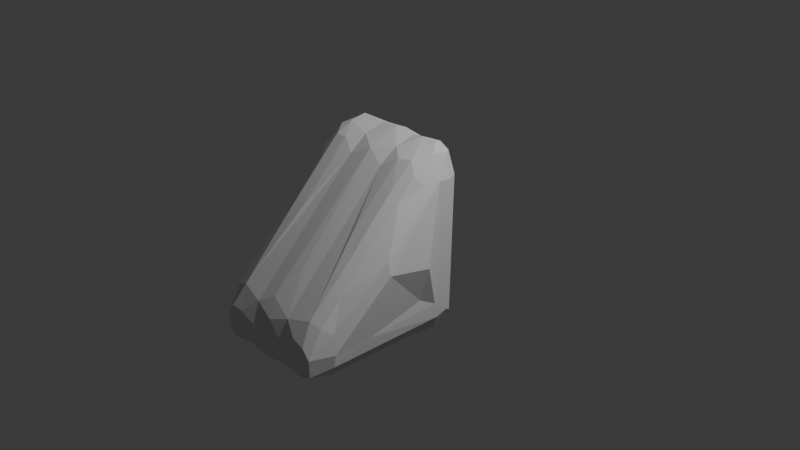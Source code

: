 # Source: cowder.blend  (saved by Blender 5.1.30; exported with 4.5.12 LTS)
import bpy
from mathutils import Matrix  # noqa: F401  (used for matrix-valued properties, if any)

bpy.ops.wm.read_factory_settings(use_empty=True)
scene = bpy.context.scene
scene.name = 'Scene'

# ---- collections
col_collection = bpy.data.collections.new('Collection'); scene.collection.children.link(col_collection)

# ---- world
world_world = bpy.data.worlds.new('World'); scene.world = world_world
world_world.use_nodes = True; world_world.node_tree.nodes.clear()
_N = world_world.node_tree.nodes; _L = world_world.node_tree.links
n0 = _N.new('ShaderNodeOutputWorld'); n0.name = 'World Output'; n0.location = (200, 100)
n1 = _N.new('ShaderNodeBackground'); n1.name = 'Background'; n1.location = (-200, 100)
n1.inputs[0].default_value = (0.05088, 0.05088, 0.05088, 1.0)
_L.new(n1.outputs[0], n0.inputs[0])
n0.is_active_output = True
world_world.color = (0.05088, 0.05088, 0.05088)
world_world.sun_shadow_jitter_overblur = 0.0

# ---- cameras
cam_camera = bpy.data.cameras.new('Camera')
cam_camera.clip_end = 100.0
cam_camera.ortho_scale = 7.314

# ---- lights
light_light = bpy.data.lights.new('Light', 'POINT')
light_light.energy = 1000.0
light_light.shadow_soft_size = 0.1

# ---- meshes
me_b_ziercurve_004 = bpy.data.meshes.new('BézierCurve.004')
me_b_ziercurve_004.from_pydata([(-0.5986, 0.0451, -0.8518), (-0.471, 0.0818, -0.8811), (-0.4631, 0.1475, -0.7478), (-0.6784, -0.04342, -0.7183), (-0.4784, -0.07233, -0.9822), (-0.4365, 0.1859, -0.5524), (-0.4069, 0.1849, 0.07496), (-0.6094, 0.08513, -0.6047), (-0.6091, 0.1025, 0.6731), (-0.4983, 0.1639, 0.1591), (-0.6842, -0.03615, 0.6908), (-0.4878, 0.1811, 0.6748), (-0.5753, 0.04471, 0.934), (-0.5036, 0.07182, 0.9589), (-0.6097, -0.02111, 0.9377), (-0.4564, -0.03819, 1.026), (-0.1941, 0.08464, -0.8449), (0.02587, 0.08353, -0.8774), (0.02581, 0.1489, -0.7499), (0.246, 0.08467, -0.8448), (0.5228, 0.08176, -0.8812), (0.5146, 0.1475, -0.7477), (0.6582, 0.06984, -0.8068), (-0.3654, -0.0925, -0.9933), (-0.241, -0.01873, -0.9329), (0.006533, -0.08237, -0.9895), (0.2063, -0.01962, -0.9345), (0.4185, -0.08763, -0.9915), (0.5333, -0.07149, -0.9816), (0.6536, -0.1303, -0.9202), (0.7324, -0.04565, -0.7207), (-0.3466, 0.1885, 0.7124), (-0.1793, 0.1835, 0.08601), (0.03178, 0.1836, -0.5596), (0.02363, 0.1862, 0.3542), (0.2301, 0.1827, 0.09486), (0.3882, 0.1894, 0.7074), (0.4901, 0.1852, -0.5535), (0.464, 0.1846, 0.0924), (0.5205, 0.1839, 0.7027), (-0.3252, 0.1659, -0.3364), (-0.1945, 0.156, -0.5594), (-0.1312, 0.1666, 0.6733), (0.1761, 0.1668, 0.6742), (0.2344, 0.1558, -0.5669), (0.375, 0.1632, -0.6215), (0.5636, 0.1671, 0.5317), (0.6587, 0.1039, 0.6769), (0.7396, -0.04515, 0.6927), (0.0271, 0.189, 0.7607), (-0.2163, 0.06319, 0.9669), (0.02753, 0.0656, 0.9842), (0.2404, 0.06879, 0.9517), (0.5004, 0.06325, 0.9826), (0.6268, 0.04584, 0.9338), (-0.1935, -0.03724, 1.001), (0.02516, -0.05996, 1.035), (0.2455, -0.03724, 1.001), (0.3842, -0.05601, 1.027), (0.5381, -0.03724, 1.016), (0.6597, -0.01621, 0.9331), (-0.6128, -0.2875, -0.8885), (-0.6886, -0.2102, -0.7467), (-0.5203, -0.1828, -0.985), (-0.4105, -0.5014, -0.977), (-0.4985, -0.4811, -0.9542), (-0.6807, -1.487, -0.7551), (-0.4191, -1.433, -0.9805), (-0.4948, -1.354, -0.9558), (-0.6084, -1.483, -0.8794), (-0.5774, -1.726, -0.8171), (-0.4823, -1.738, -0.8555), (-0.4647, -1.775, -0.7602), (-0.6846, -0.2514, -0.4054), (-0.818, -0.2068, 0.2403), (-0.691, -0.5376, -0.4401), (-0.6886, -0.191, 0.7688), (-0.669, -0.416, 0.6237), (-0.7011, -1.094, -0.5958), (-0.8114, -0.8447, 0.009387), (-0.5933, -0.8904, 0.309), (-0.4811, -0.8878, 0.3917), (-0.594, -1.107, 0.08971), (-0.4827, -1.105, 0.1679), (-0.5834, -0.2308, 0.9398), (-0.468, -0.2029, 0.9906), (-0.4822, -0.3828, 0.8959), (-0.5992, -0.4393, 0.7639), (-0.5957, -0.6714, 0.5288), (-0.4827, -0.596, 0.6861), (-0.5926, -1.328, -0.1319), (-0.4833, -1.322, -0.05375), (-0.6957, -1.494, -0.6152), (-0.6767, -1.466, -0.4751), (-0.4594, -1.597, -0.3218), (-0.5891, -1.725, -0.6417), (-0.5932, -1.576, -0.3846), (-0.5083, -1.733, -0.5308), (-0.2587, -0.1789, -0.9694), (-0.07929, -0.1834, -0.983), (0.1063, -0.1906, -0.986), (0.3164, -0.1811, -0.9696), (0.5732, -0.18, -0.9839), (0.7342, -0.1857, -0.7592), (0.02685, -0.4766, -0.9769), (0.4694, -0.4981, -0.978), (0.5492, -0.4809, -0.9549), (-0.1934, -0.5049, -0.9479), (0.2453, -0.5049, -0.9479), (0.6625, -0.4731, -0.8834), (0.02712, -1.434, -0.9778), (0.4707, -1.433, -0.9805), (0.5484, -1.358, -0.9546), (0.6598, -1.48, -0.8796), (0.7333, -1.503, -0.7526), (-0.1936, -1.47, -0.9427), (0.2455, -1.47, -0.9427), (-0.1929, -1.721, -0.8433), (0.02543, -1.742, -0.8574), (0.2446, -1.722, -0.8434), (0.5331, -1.738, -0.8552), (0.6322, -1.716, -0.8225), (-0.1935, -1.757, -0.7571), (0.02708, -1.784, -0.7584), (0.2455, -1.757, -0.7571), (0.5177, -1.775, -0.7603), (0.7452, -0.1824, 0.713), (0.7388, -0.2152, -0.5923), (0.7363, -0.4153, -0.4761), (0.8587, -0.4175, -0.07937), (0.09468, -1.323, -0.03155), (0.6378, -0.826, 0.3814), (-0.3404, -0.9329, 0.3562), (0.3923, -0.9329, 0.3562), (0.533, -0.8878, 0.3917), (0.7532, -1.076, -0.608), (0.8485, -0.903, 0.01782), (-0.1828, -0.4656, 0.8003), (0.2347, -0.4656, 0.8002), (0.5346, -1.105, 0.1679), (0.6378, -1.043, 0.162), (0.7483, -1.499, -0.6184), (0.8182, -0.9029, 0.1465), (-0.1937, -0.2655, 0.943), (0.2454, -0.2656, 0.943), (0.6312, -0.1627, 0.956), (-0.3521, -0.3889, 0.9), (0.02242, -0.3996, 0.8987), (0.3979, -0.3898, 0.8988), (0.5405, -0.3517, 0.9123), (0.6367, -0.4148, 0.8017), (0.7174, -0.3361, 0.7051), (0.5346, -0.596, 0.6861), (0.6404, -0.6055, 0.6027), (0.5352, -1.322, -0.05375), (0.637, -1.335, -0.1328), (-0.0284, -1.58, -0.2874), (0.5113, -1.597, -0.3219), (0.7074, -1.48, -0.4253), (0.6345, -1.572, -0.3689), (-0.3702, -1.735, -0.53), (-0.1973, -1.648, -0.3847), (0.04218, -1.704, -0.4559), (0.2487, -1.65, -0.3868), (0.4146, -1.719, -0.4953), (0.5609, -1.732, -0.5284), (0.643, -1.731, -0.6302), (-0.1082, -1.752, -0.6016), (0.2768, -1.749, -0.6204)], [], [(4, 0, 1), (5, 8, 9), (9, 6, 5), (16, 1, 2), (17, 16, 18), (19, 17, 18), (20, 19, 21), (23, 4, 24), (16, 24, 1), (19, 26, 17), (32, 6, 31), (33, 32, 35), (38, 36, 39), (40, 5, 6), (41, 6, 32), (34, 32, 42), (44, 33, 35), (45, 44, 38), (38, 44, 35), (37, 21, 45), (39, 46, 38), (22, 21, 37), (47, 37, 46), (31, 6, 11), (31, 13, 50), (42, 32, 31), (42, 50, 49), (49, 43, 34), (52, 43, 49), (36, 52, 53), (47, 46, 39), (47, 39, 54), (54, 39, 53), (55, 50, 15), (59, 53, 58), (65, 63, 64), (62, 61, 66), (68, 61, 65), (66, 61, 69), (72, 70, 71), (73, 3, 62), (10, 73, 74), (62, 66, 78), (75, 78, 79), (92, 79, 78), (79, 92, 93), (80, 93, 82), (82, 93, 90), (76, 10, 74), (84, 14, 76), (76, 77, 87), (84, 76, 87), (87, 77, 88), (89, 87, 88), (88, 77, 80), (90, 93, 96), (97, 96, 95), (23, 63, 4), (98, 23, 24), (100, 25, 26), (101, 26, 27), (102, 27, 28), (29, 102, 28), (103, 29, 30), (23, 64, 63), (64, 23, 98), (105, 27, 102), (107, 64, 98), (104, 107, 98), (108, 104, 101), (105, 108, 101), (109, 106, 29), (103, 109, 29), (110, 107, 104), (109, 112, 106), (112, 111, 105), (121, 113, 114), (48, 127, 30), (129, 127, 126), (126, 136, 129), (135, 127, 128), (131, 134, 140), (132, 81, 83), (134, 133, 139), (135, 114, 103), (141, 114, 135), (136, 141, 135), (56, 55, 143), (57, 56, 144), (58, 57, 144), (59, 58, 145), (146, 85, 86), (143, 85, 146), (56, 143, 147), (144, 56, 147), (58, 144, 148), (150, 145, 149), (146, 89, 132), (130, 147, 156), (152, 148, 133), (163, 130, 156), (94, 97, 160), (165, 157, 164), (166, 141, 158), (167, 122, 123), (162, 161, 167), (162, 167, 168), (124, 168, 123), (168, 124, 125), (2, 1, 0), (7, 3, 10, 8), (5, 7, 8), (7, 0, 3), (8, 12, 13, 11), (11, 9, 8), (11, 6, 9), (8, 10, 14, 12), (12, 14, 15, 13), (16, 17, 25, 24), (22, 20, 21), (1, 24, 4), (19, 20, 27, 26), (17, 26, 25), (28, 20, 22, 29), (28, 27, 20), (2, 5, 41, 16), (30, 29, 22), (35, 32, 34), (38, 35, 36), (41, 33, 18, 16), (41, 5, 40), (41, 40, 6), (18, 33, 44, 19), (33, 41, 32), (43, 35, 34), (44, 45, 21, 19), (43, 36, 35), (22, 47, 48, 30), (45, 38, 37), (46, 37, 38), (47, 22, 37), (55, 56, 51, 50), (31, 11, 13), (50, 42, 31), (49, 34, 42), (51, 49, 50), (52, 49, 51), (36, 43, 52), (53, 39, 36), (50, 13, 15), (51, 56, 57, 52), (57, 58, 53, 52), (47, 54, 60, 48), (59, 60, 54, 53), (0, 61, 62, 3), (0, 4, 63, 61), (67, 68, 65, 64), (63, 65, 61), (69, 67, 71, 70), (68, 69, 61), (68, 67, 69), (70, 66, 69), (79, 77, 76, 74), (10, 3, 73), (75, 73, 62), (74, 73, 75), (74, 75, 79), (93, 80, 77, 79), (78, 75, 62), (80, 82, 83, 81), (82, 90, 91, 83), (14, 84, 85, 15), (76, 14, 10), (84, 87, 86, 85), (88, 80, 81, 89), (89, 86, 87), (90, 96, 94, 91), (92, 78, 66), (70, 95, 92, 66), (92, 95, 96, 93), (95, 70, 72, 97), (97, 94, 96), (24, 25, 99, 98), (109, 103, 114, 113), (100, 99, 25), (26, 101, 100), (99, 104, 98), (100, 104, 99), (101, 104, 100), (105, 101, 27), (106, 105, 102), (29, 106, 102), (106, 112, 105), (109, 113, 112), (71, 67, 115, 117), (107, 115, 64), (110, 115, 107), (108, 116, 104), (105, 116, 108), (115, 67, 64), (116, 110, 104), (105, 111, 116), (113, 111, 112), (115, 110, 118, 117), (118, 110, 116, 119), (116, 111, 120, 119), (120, 111, 113, 121), (71, 117, 122, 72), (122, 117, 118, 123), (118, 119, 124, 123), (124, 119, 120, 125), (125, 120, 121, 166), (83, 91, 94, 132), (127, 103, 30), (48, 126, 127), (129, 128, 127), (136, 128, 129), (127, 135, 103), (128, 136, 135), (126, 142, 136), (131, 140, 142), (140, 134, 139), (94, 161, 137, 132), (138, 163, 157, 133), (156, 137, 161), (163, 138, 130), (157, 154, 139, 133), (154, 155, 140, 139), (85, 143, 55, 15), (140, 155, 142), (126, 48, 60, 145), (7, 5, 2, 0), (58, 148, 149, 145), (145, 60, 59), (151, 126, 145, 150), (152, 153, 150, 149), (146, 86, 89), (137, 143, 146), (147, 143, 137), (138, 144, 147), (148, 144, 138), (152, 149, 148), (142, 126, 151, 153), (150, 153, 151), (134, 131, 153, 152), (132, 89, 81), (137, 146, 132), (156, 147, 137), (138, 147, 130), (133, 148, 138), (134, 152, 133), (158, 136, 142, 155), (153, 131, 142), (136, 158, 141), (157, 159, 155, 154), (121, 114, 141, 166), (155, 159, 158), (161, 94, 160), (162, 156, 161), (163, 156, 162), (168, 164, 163), (164, 157, 163), (165, 166, 159, 157), (160, 72, 122, 167), (159, 166, 158), (72, 160, 97), (167, 161, 160), (168, 167, 123), (163, 162, 168), (165, 168, 125), (165, 164, 168), (166, 165, 125)])
me_b_ziercurve_004.auto_texspace = False
me_b_ziercurve_004.update()
arm_armature = bpy.data.armatures.new('Armature')  # bones are not reproduced

# ---- objects
ob_light = bpy.data.objects.new('Light', light_light)
ob_camera = bpy.data.objects.new('Camera', cam_camera)
ob_b_ziercurve_004 = bpy.data.objects.new('BézierCurve.004', me_b_ziercurve_004)
ob_armature = bpy.data.objects.new('Armature', arm_armature)

# ---- transforms, parenting, visibility, modifiers, constraints
ob_light.location = (4.076, 1.005, 5.904)
ob_light.rotation_euler = (0.6503, 0.05522, 1.866)
ob_light.lock_rotations_4d = False
ob_light.empty_display_type = 'ARROWS'
ob_light.color = (0.0, 0.0, 0.0, 0.0)
ob_light.lineart.crease_threshold = 0.0
ob_camera.location = (7.359, -6.926, 4.958)
ob_camera.rotation_euler = (1.109, 0.0, 0.8149)
ob_camera.lock_rotations_4d = False
ob_camera.empty_display_type = 'ARROWS'
ob_camera.color = (0.0, 0.0, 0.0, 0.0)
ob_camera.display_type = 'WIRE'
ob_camera.lineart.crease_threshold = 0.0
ob_b_ziercurve_004.parent = ob_armature
ob_b_ziercurve_004.location = (0.0, 0.0, 0.0)
_vg = ob_b_ziercurve_004.vertex_groups.new(name='nose_eye')
for _i, _w in zip([32, 34, 35, 42, 43, 49], [0.04183, 0.7126, 0.04538, 0.07391, 0.08574, 0.001029]): _vg.add([_i], _w, 'REPLACE')
_vg = ob_b_ziercurve_004.vertex_groups.new(name='forehead')
for _i, _w in zip([11, 15, 31, 34, 36, 42, 43, 49, 50, 51, 52, 55, 56, 57, 58, 81, 83, 84, 85, 86, 87, 89, 130, 132, 133, 134, 137, 138, 139, 143, 144, 146, 147, 148, 149], [0.04026, 0.0441, 0.1894, 0.06399, 0.05905, 0.7296, 0.1934, 0.7924, 0.6923, 0.964, 0.5862, 0.7033, 0.954, 0.5197, 0.1388, 0.03764, 0.02235, 0.02707, 0.08749, 0.07465, 0.0004482, 0.02433, 0.001955, 0.08391, 0.06774, 0.02072, 0.1908, 0.1473, 0.01446, 0.5285, 0.2604, 0.1457, 0.3881, 0.09276, 0.03949]): _vg.add([_i], _w, 'REPLACE')
_vg = ob_b_ziercurve_004.vertex_groups.new(name='crown_socket')
_vg = ob_b_ziercurve_004.vertex_groups.new(name='eye_width.L')
for _i, _w in zip([34, 36, 39, 43, 49, 52, 57, 58, 144, 147, 148], [0.02476, 0.09541, 0.002181, 0.5062, 0.09907, 0.06757, 0.0596, 0.00566, 0.2057, 0.001229, 0.03731]): _vg.add([_i], _w, 'REPLACE')
_vg = ob_b_ziercurve_004.vertex_groups.new(name='temple.L')
for _i, _w in zip([36, 38, 39, 46, 47, 48], [0.02829, 0.1086, 0.1225, 0.3807, 0.09678, 0.005079]): _vg.add([_i], _w, 'REPLACE')
_vg = ob_b_ziercurve_004.vertex_groups.new(name='ear_socket.L')
_vg = ob_b_ziercurve_004.vertex_groups.new(name='eye_socket_protrusion.L')
for _i, _w in zip([30, 47, 48, 57, 58, 60, 103, 126, 127, 128, 129, 130, 131, 132, 133, 134, 135, 136, 137, 138, 139, 140, 142, 143, 144, 145, 146, 147, 148, 149, 150, 151, 152, 153, 154, 155, 157, 158, 159], [0.01181, 0.02769, 0.1881, 0.05992, 0.04563, 0.05311, 0.02901, 0.6358, 0.07759, 0.136, 0.475, 0.06835, 0.7009, 0.04456, 0.4058, 0.6091, 0.004138, 0.4929, 0.09946, 0.6096, 0.3051, 0.3595, 0.4823, 0.06004, 0.2814, 0.1899, 0.03291, 0.2401, 0.71, 0.653, 0.7855, 0.7731, 0.8579, 0.8933, 0.1862, 0.1591, 0.03571, 0.05496, 0.04337]): _vg.add([_i], _w, 'REPLACE')
_vg = ob_b_ziercurve_004.vertex_groups.new(name='eye_socket.L')
_vg = ob_b_ziercurve_004.vertex_groups.new(name='eye_ridge.L')
for _i, _w in zip([36, 38, 39, 43, 46, 47, 48, 49, 52, 53, 54, 57, 58, 59, 60, 126, 128, 129, 138, 144, 145, 147, 148, 149, 150, 151, 152, 153], [0.7648, 0.09124, 0.8117, 0.176, 0.4121, 0.8324, 0.7673, 0.0317, 0.2958, 0.9773, 0.9599, 0.3337, 0.7729, 0.9617, 0.9319, 0.3432, 0.0005912, 0.07897, 0.02868, 0.1699, 0.7837, 0.006261, 0.115, 0.2588, 0.1567, 0.1877, 0.02653, 0.02168]): _vg.add([_i], _w, 'REPLACE')
_vg = ob_b_ziercurve_004.vertex_groups.new(name='eye_width.R')
for _i, _w in zip([80, 81, 82, 83, 86, 89, 132, 133, 137, 138, 143, 144, 146, 147], [0.01061, 0.08394, 0.01009, 0.0739, 0.05829, 0.03244, 0.1629, 0.0005022, 0.3459, 0.05309, 0.08717, 0.02257, 0.1257, 0.1536]): _vg.add([_i], _w, 'REPLACE')
_vg = ob_b_ziercurve_004.vertex_groups.new(name='temple.R')
_vg = ob_b_ziercurve_004.vertex_groups.new(name='ear_socket.R')
_vg = ob_b_ziercurve_004.vertex_groups.new(name='eye_socket_protrusion.R')
for _i, _w in zip([3, 10, 14, 55, 61, 62, 73, 74, 75, 76, 77, 78, 79, 80, 81, 82, 83, 84, 85, 86, 87, 88, 89, 90, 91, 93, 94, 96, 97, 132, 137, 138, 143, 146, 147, 160, 161], [0.03634, 0.08476, 0.005047, 0.02243, 0.001961, 0.0431, 0.1591, 0.5272, 0.1208, 0.3412, 0.7912, 0.005835, 0.4601, 0.5641, 0.4386, 0.3512, 0.2469, 0.2171, 0.1523, 0.5768, 0.7564, 0.8884, 0.7982, 0.1803, 0.1843, 0.05186, 0.1048, 0.07182, 0.02465, 0.2209, 0.2178, 0.02182, 0.1579, 0.541, 0.1024, 0.01949, 0.03089]): _vg.add([_i], _w, 'REPLACE')
_vg = ob_b_ziercurve_004.vertex_groups.new(name='eye_socket.R')
_vg = ob_b_ziercurve_004.vertex_groups.new(name='eye_ridge.R')
for _i, _w in zip([6, 8, 9, 10, 11, 12, 13, 14, 15, 31, 40, 42, 49, 50, 55, 73, 74, 76, 77, 80, 81, 84, 85, 86, 87, 88, 89, 137, 143, 146, 147], [0.1225, 0.9301, 0.371, 0.9078, 0.9143, 0.9832, 0.9805, 0.9644, 0.9304, 0.7655, 0.001998, 0.1481, 0.01486, 0.2591, 0.2125, 0.01757, 0.269, 0.6745, 0.1612, 0.03081, 0.005591, 0.7236, 0.7227, 0.266, 0.1716, 0.007876, 0.05383, 0.04381, 0.1387, 0.1475, 0.01238]): _vg.add([_i], _w, 'REPLACE')
_vg = ob_b_ziercurve_004.vertex_groups.new(name='cheek_width.L')
for _i, _w in zip([21, 22, 32, 34, 35, 37, 38, 45, 46, 47], [0.01192, 0.01217, 0.02922, 0.07374, 0.8246, 0.09902, 0.6205, 0.004165, 0.1829, 0.0379]): _vg.add([_i], _w, 'REPLACE')
_vg = ob_b_ziercurve_004.vertex_groups.new(name='cheek_fullness.L')
for _i, _w in zip([129, 131, 134, 136, 139, 140, 142, 154, 155], [0.009765, 0.05333, 0.01389, 0.125, 0.02648, 0.07607, 0.1761, 0.00881, 0.0221]): _vg.add([_i], _w, 'REPLACE')
_vg = ob_b_ziercurve_004.vertex_groups.new(name='nose_mouth')
_vg = ob_b_ziercurve_004.vertex_groups.new(name='nape_width.L')
for _i, _w in zip([18, 19, 20, 21, 22, 25, 26, 27, 28, 29, 30, 33, 35, 37, 38, 44, 45, 99, 100, 101, 102, 103, 104, 105, 106, 108, 109, 127, 128, 129, 135, 136, 142], [0.04908, 0.325, 0.7998, 0.8748, 0.9237, 0.06014, 0.2453, 0.616, 0.7004, 0.7262, 0.8433, 0.1132, 0.01999, 0.8841, 0.1518, 0.8511, 0.9067, 0.05095, 0.1623, 0.4654, 0.6423, 0.6781, 0.05468, 0.2356, 0.2943, 0.1275, 0.3817, 0.6987, 0.4194, 0.2309, 0.0292, 0.0698, 0.051]): _vg.add([_i], _w, 'REPLACE')
_vg = ob_b_ziercurve_004.vertex_groups.new(name='mouth_protrusion')
for _i, _w in zip([0, 1, 3, 4, 19, 20, 22, 23, 24, 25, 26, 27, 28, 29, 30, 61, 62, 63, 64, 65, 66, 67, 68, 69, 70, 71, 72, 73, 74, 75, 78, 79, 92, 93, 98, 99, 100, 101, 102, 103, 104, 105, 106, 107, 108, 109, 110, 111, 112, 113, 114, 115, 116, 117, 118, 119, 120, 121, 122, 123, 124, 125, 127, 128, 129, 135, 141], [0.05097, 0.03859, 0.06075, 0.1034, 0.01213, 0.04759, 0.03734, 0.1073, 0.07125, 0.08412, 0.07327, 0.1102, 0.1112, 0.1327, 0.07008, 0.2298, 0.1646, 0.1589, 0.4748, 0.3783, 0.01581, 0.0772, 0.09868, 0.05377, 0.01568, 0.02027, 0.007419, 0.1101, 0.004639, 0.3263, 0.0217, 0.06343, 0.004856, 0.01221, 0.1711, 0.1783, 0.1957, 0.1815, 0.1761, 0.1857, 0.6811, 0.5193, 0.4585, 0.6466, 0.6421, 0.3486, 0.08707, 0.06818, 0.09308, 0.05359, 0.03081, 0.07254, 0.06693, 0.02491, 0.0244, 0.02143, 0.01721, 0.01681, 0.00834, 0.006398, 0.006067, 0.004862, 0.1179, 0.2082, 0.06836, 0.00657, 0.0009938]): _vg.add([_i], _w, 'REPLACE')
_vg = ob_b_ziercurve_004.vertex_groups.new(name='jaw_box.L')
for _i, _w in zip([27, 28, 29, 30, 64, 66, 67, 68, 69, 70, 71, 72, 83, 90, 91, 92, 93, 94, 95, 96, 97, 101, 102, 103, 104, 105, 106, 107, 108, 109, 110, 111, 112, 113, 114, 115, 116, 117, 118, 119, 120, 121, 122, 123, 124, 125, 127, 128, 129, 130, 131, 133, 134, 135, 136, 139, 140, 141, 142, 154, 155, 156, 157, 158, 159, 160, 161, 162, 163, 164, 165, 166, 167, 168], [0.001504, 0.01325, 0.03619, 0.002453, 0.002789, 0.06216, 0.1548, 0.1125, 0.08894, 0.1177, 0.1443, 0.1444, 0.004138, 0.02517, 0.0469, 0.04162, 0.03157, 0.07887, 0.09784, 0.06037, 0.1041, 0.02156, 0.05366, 0.05227, 0.0455, 0.1398, 0.152, 0.02759, 0.09101, 0.1872, 0.5786, 0.8103, 0.7946, 0.9066, 0.9817, 0.305, 0.7327, 0.2988, 0.5469, 0.7092, 0.8324, 0.8648, 0.2836, 0.5232, 0.6943, 0.8169, 0.05086, 0.1767, 0.0908, 0.1476, 0.1168, 0.2373, 0.1593, 0.8796, 0.2255, 0.3737, 0.3563, 0.9419, 0.191, 0.5308, 0.6344, 0.1769, 0.6996, 0.8264, 0.7792, 0.1416, 0.1486, 0.4338, 0.5404, 0.7179, 0.7958, 0.8468, 0.3156, 0.6842]): _vg.add([_i], _w, 'REPLACE')
_vg = ob_b_ziercurve_004.vertex_groups.new(name='jaw_box.R')
for _i, _w in zip([3, 4, 61, 62, 63, 64, 65, 66, 67, 68, 69, 70, 71, 72, 73, 74, 75, 78, 79, 80, 81, 82, 83, 88, 90, 91, 92, 93, 94, 95, 96, 97, 98, 104, 107, 110, 111, 112, 113, 114, 115, 116, 117, 118, 119, 120, 121, 122, 123, 124, 125, 130, 132, 141, 154, 155, 156, 157, 158, 159, 160, 161, 162, 163, 164, 165, 166, 167, 168], [0.00815, 0.001087, 0.06259, 0.05608, 0.03532, 0.1238, 0.141, 0.9238, 0.7304, 0.7277, 0.8552, 0.7974, 0.7617, 0.7474, 0.07154, 0.0364, 0.2192, 0.8646, 0.3458, 0.2036, 0.1774, 0.3787, 0.3446, 0.01027, 0.5857, 0.4944, 0.8789, 0.7878, 0.6582, 0.7908, 0.7399, 0.7421, 0.005828, 0.01921, 0.06703, 0.2858, 0.08439, 0.06156, 0.04953, 0.02159, 0.5793, 0.1581, 0.5834, 0.3317, 0.1782, 0.08659, 0.06959, 0.5817, 0.3375, 0.1759, 0.08875, 0.09192, 0.2339, 0.01091, 0.01831, 0.001755, 0.2475, 0.05772, 0.009678, 0.03478, 0.6749, 0.4987, 0.2719, 0.1128, 0.09207, 0.06629, 0.06091, 0.4866, 0.1452]): _vg.add([_i], _w, 'REPLACE')
_vg = ob_b_ziercurve_004.vertex_groups.new(name='mouth_socket')
for _i, _w in zip([72, 91, 94, 95, 96, 97, 122, 123, 124, 130, 156, 157, 160, 161, 162, 163, 164, 167, 168], [0.002552, 0.02347, 0.06159, 0.003321, 0.02164, 0.02768, 0.01804, 0.01697, 0.002883, 0.0795, 0.2264, 0.01569, 0.05493, 0.1359, 0.09301, 0.0719, 0.02188, 0.06103, 0.02566]): _vg.add([_i], _w, 'REPLACE')
_vg = ob_b_ziercurve_004.vertex_groups.new(name='chin')
for _i, _w in zip([0, 1, 2, 4, 16, 17, 18, 19, 20, 21, 22, 23, 24, 25, 26, 27, 28, 29, 33, 40, 41, 44, 45, 61, 63, 64, 65, 98, 99, 100, 101, 102, 103, 104, 105, 106, 107, 108, 109], [0.06722, 0.1328, 0.09456, 0.125, 0.6368, 0.9445, 0.8937, 0.6147, 0.1281, 0.07946, 0.01533, 0.2124, 0.385, 0.7484, 0.635, 0.2227, 0.1352, 0.07084, 0.7583, 0.03067, 0.1037, 0.1108, 0.06196, 0.02828, 0.09527, 0.05398, 0.03933, 0.2737, 0.5343, 0.5401, 0.2799, 0.101, 0.004789, 0.1148, 0.06047, 0.05097, 0.07178, 0.07961, 0.01825]): _vg.add([_i], _w, 'REPLACE')
_vg = ob_b_ziercurve_004.vertex_groups.new(name='nape_width.R')
for _i, _w in zip([0, 1, 2, 3, 4, 5, 6, 7, 9, 16, 18, 23, 24, 25, 26, 32, 33, 40, 41, 61, 62, 63, 64, 65, 73, 74, 75, 78, 79, 98, 99, 100, 101, 104, 107, 108], [0.8558, 0.796, 0.8594, 0.9017, 0.726, 0.9122, 0.1394, 0.948, 0.2444, 0.3161, 0.04681, 0.6342, 0.5068, 0.09138, 0.004625, 0.01567, 0.1019, 0.6818, 0.8676, 0.6361, 0.7174, 0.6783, 0.2964, 0.389, 0.6064, 0.117, 0.3027, 0.04155, 0.07112, 0.4904, 0.2043, 0.06736, 0.0002158, 0.06126, 0.1459, 0.006377]): _vg.add([_i], _w, 'REPLACE')
_vg = ob_b_ziercurve_004.vertex_groups.new(name='root')
_vg = ob_b_ziercurve_004.vertex_groups.new(name='nose_protrusion')
for _i, _w in zip([66, 70, 71, 72, 79, 80, 81, 82, 83, 90, 91, 92, 93, 94, 95, 96, 97, 117, 118, 119, 120, 121, 122, 123, 124, 125, 130, 131, 132, 133, 134, 136, 137, 138, 139, 140, 141, 142, 143, 144, 147, 148, 154, 155, 156, 157, 158, 159, 160, 161, 162, 163, 164, 165, 166, 167, 168], [0.004135, 0.02081, 0.01803, 0.03519, 0.01446, 0.08822, 0.1477, 0.1287, 0.1811, 0.1121, 0.1523, 0.05325, 0.07735, 0.1277, 0.05151, 0.0899, 0.0679, 0.02116, 0.02234, 0.02074, 0.01069, 0.009256, 0.04336, 0.04707, 0.04526, 0.02775, 0.2793, 0.02585, 0.1458, 0.122, 0.06811, 0.005133, 0.08808, 0.08922, 0.1356, 0.08583, 0.008652, 0.02005, 0.002386, 0.004719, 0.07245, 0.002089, 0.1197, 0.07442, 0.19, 0.1126, 0.04492, 0.07093, 0.07638, 0.1392, 0.1161, 0.1713, 0.08735, 0.06251, 0.03847, 0.07513, 0.07168]): _vg.add([_i], _w, 'REPLACE')
_vg = ob_b_ziercurve_004.vertex_groups.new(name='nose_socket')
for _i, _w in zip([91, 94, 96, 97, 118, 119, 122, 123, 124, 125, 130, 133, 138, 139, 147, 154, 155, 156, 157, 159, 160, 161, 162, 163, 164, 165, 166, 167, 168], [0.00803, 0.03891, 0.003358, 0.01003, 0.001694, 0.002711, 0.01195, 0.02123, 0.02283, 0.005782, 0.2603, 0.03242, 0.02685, 0.0141, 0.01053, 0.0381, 0.009102, 0.166, 0.06382, 0.02866, 0.03553, 0.1005, 0.09555, 0.148, 0.06568, 0.0357, 0.009652, 0.0554, 0.05675]): _vg.add([_i], _w, 'REPLACE')
_vg = ob_b_ziercurve_004.vertex_groups.new(name='cheek_width.R')
for _i, _w in zip([2, 5, 6, 8, 9, 11, 32, 34, 35, 40], [0.0008822, 0.1071, 0.7161, 0.0784, 0.3641, 0.000934, 0.8429, 0.07507, 0.03382, 0.2383]): _vg.add([_i], _w, 'REPLACE')
_vg = ob_b_ziercurve_004.vertex_groups.new(name='cheek_fullness.R')
_m = ob_b_ziercurve_004.modifiers.new('Armature', 'ARMATURE')
_m.object = ob_armature
ob_armature.location = (0.0, 0.0, 0.0)

# ---- collection membership
col_collection.objects.link(ob_light)
col_collection.objects.link(ob_camera)
col_collection.objects.link(ob_b_ziercurve_004)
col_collection.objects.link(ob_armature)

# ---- scene / render settings (as saved in the file)
scene.camera = ob_camera
scene.frame_start = 1; scene.frame_end = 250; scene.frame_set(1)
scene.render.engine = 'BLENDER_EEVEE_NEXT'
scene.render.bake_bias = 0.0
scene.render.bake_samples = 0
scene.cycles.sampling_pattern = 'TABULATED_SOBOL'
scene.eevee.use_volume_custom_range = False
bpy.context.view_layer.update()
